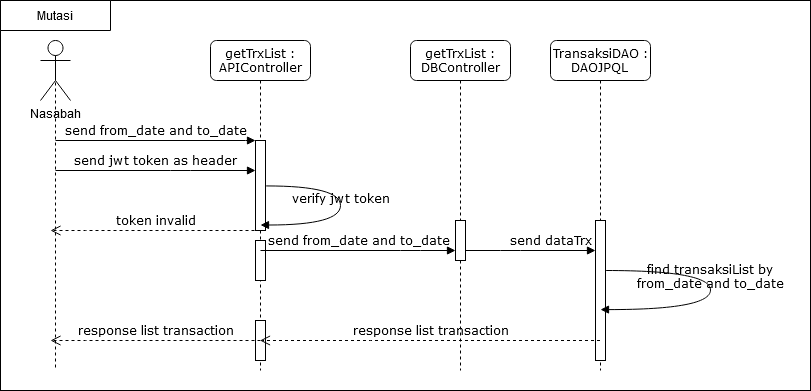

The diagram above was exported from draw.io. Its source (the exported page's mxGraphModel, read from the mxfile embedded in the PNG):
<mxGraphModel dx="910" dy="492" grid="1" gridSize="10" guides="1" tooltips="1" connect="1" arrows="1" fold="1" page="1" pageScale="1" pageWidth="1100" pageHeight="850" background="#ffffff" math="0" shadow="0">
  <root>
    <mxCell id="0" />
    <mxCell id="1" parent="0" />
    <mxCell id="2QrapC3OkkoddphqazAt-10" value="" style="rounded=0;whiteSpace=wrap;html=1;" vertex="1" parent="1">
      <mxGeometry x="100" y="40" width="810" height="390" as="geometry" />
    </mxCell>
    <mxCell id="7baba1c4bc27f4b0-2" value="&lt;div&gt;getTrxList : APIController &lt;/div&gt;" style="shape=umlLifeline;perimeter=lifelinePerimeter;whiteSpace=wrap;html=1;container=1;collapsible=0;recursiveResize=0;outlineConnect=0;rounded=1;shadow=0;comic=0;labelBackgroundColor=none;strokeWidth=1;fontFamily=Verdana;fontSize=12;align=center;" parent="1" vertex="1">
      <mxGeometry x="310" y="80" width="100" height="330" as="geometry" />
    </mxCell>
    <mxCell id="7baba1c4bc27f4b0-10" value="" style="html=1;points=[];perimeter=orthogonalPerimeter;rounded=0;shadow=0;comic=0;labelBackgroundColor=none;strokeWidth=1;fontFamily=Verdana;fontSize=12;align=center;" parent="7baba1c4bc27f4b0-2" vertex="1">
      <mxGeometry x="45" y="100" width="10" height="90" as="geometry" />
    </mxCell>
    <mxCell id="2QrapC3OkkoddphqazAt-7" value="" style="html=1;points=[];perimeter=orthogonalPerimeter;rounded=0;shadow=0;comic=0;labelBackgroundColor=none;strokeWidth=1;fontFamily=Verdana;fontSize=12;align=center;" vertex="1" parent="7baba1c4bc27f4b0-2">
      <mxGeometry x="45" y="280" width="10" height="40" as="geometry" />
    </mxCell>
    <mxCell id="2QrapC3OkkoddphqazAt-14" value="" style="html=1;points=[];perimeter=orthogonalPerimeter;rounded=0;shadow=0;comic=0;labelBackgroundColor=none;strokeWidth=1;fontFamily=Verdana;fontSize=12;align=center;" vertex="1" parent="7baba1c4bc27f4b0-2">
      <mxGeometry x="45" y="200" width="10" height="40" as="geometry" />
    </mxCell>
    <mxCell id="7baba1c4bc27f4b0-3" value="getTrxList : DBController" style="shape=umlLifeline;perimeter=lifelinePerimeter;whiteSpace=wrap;html=1;container=1;collapsible=0;recursiveResize=0;outlineConnect=0;rounded=1;shadow=0;comic=0;labelBackgroundColor=none;strokeWidth=1;fontFamily=Verdana;fontSize=12;align=center;" parent="1" vertex="1">
      <mxGeometry x="510" y="80" width="100" height="330" as="geometry" />
    </mxCell>
    <mxCell id="7baba1c4bc27f4b0-13" value="" style="html=1;points=[];perimeter=orthogonalPerimeter;rounded=0;shadow=0;comic=0;labelBackgroundColor=none;strokeWidth=1;fontFamily=Verdana;fontSize=12;align=center;" parent="7baba1c4bc27f4b0-3" vertex="1">
      <mxGeometry x="45" y="180" width="10" height="40" as="geometry" />
    </mxCell>
    <mxCell id="7baba1c4bc27f4b0-4" value="TransaksiDAO :&lt;div&gt;DAOJPQL&lt;br&gt;&lt;/div&gt;" style="shape=umlLifeline;perimeter=lifelinePerimeter;whiteSpace=wrap;html=1;container=1;collapsible=0;recursiveResize=0;outlineConnect=0;rounded=1;shadow=0;comic=0;labelBackgroundColor=none;strokeWidth=1;fontFamily=Verdana;fontSize=12;align=center;" parent="1" vertex="1">
      <mxGeometry x="650" y="80" width="100" height="330" as="geometry" />
    </mxCell>
    <mxCell id="7baba1c4bc27f4b0-16" value="" style="html=1;points=[];perimeter=orthogonalPerimeter;rounded=0;shadow=0;comic=0;labelBackgroundColor=none;strokeWidth=1;fontFamily=Verdana;fontSize=12;align=center;" parent="7baba1c4bc27f4b0-4" vertex="1">
      <mxGeometry x="45" y="180" width="10" height="140" as="geometry" />
    </mxCell>
    <mxCell id="7baba1c4bc27f4b0-17" value="send dataTrx" style="html=1;verticalAlign=bottom;endArrow=block;labelBackgroundColor=none;fontFamily=Verdana;fontSize=12;edgeStyle=elbowEdgeStyle;elbow=vertical;" parent="1" source="7baba1c4bc27f4b0-13" target="7baba1c4bc27f4b0-16" edge="1">
      <mxGeometry x="0.3077" relative="1" as="geometry">
        <mxPoint x="510" y="220" as="sourcePoint" />
        <Array as="points">
          <mxPoint x="610" y="290" />
          <mxPoint x="580" y="280" />
          <mxPoint x="550" y="270" />
          <mxPoint x="590" y="250" />
          <mxPoint x="360" y="230" />
          <mxPoint x="370" y="220" />
        </Array>
        <mxPoint as="offset" />
      </mxGeometry>
    </mxCell>
    <mxCell id="7baba1c4bc27f4b0-30" value="response list transaction" style="html=1;verticalAlign=bottom;endArrow=open;dashed=1;endSize=8;labelBackgroundColor=none;fontFamily=Verdana;fontSize=12;edgeStyle=elbowEdgeStyle;elbow=vertical;" parent="1" source="7baba1c4bc27f4b0-4" target="7baba1c4bc27f4b0-2" edge="1">
      <mxGeometry relative="1" as="geometry">
        <mxPoint x="455" y="380" as="targetPoint" />
        <Array as="points">
          <mxPoint x="480" y="380" />
          <mxPoint x="460" y="370" />
          <mxPoint x="270" y="380" />
          <mxPoint x="510" y="410" />
          <mxPoint x="570" y="410" />
        </Array>
        <mxPoint x="580" y="410" as="sourcePoint" />
      </mxGeometry>
    </mxCell>
    <mxCell id="7baba1c4bc27f4b0-11" value="send from_date and to_date" style="html=1;verticalAlign=bottom;endArrow=block;entryX=0;entryY=0;labelBackgroundColor=none;fontFamily=Verdana;fontSize=12;edgeStyle=elbowEdgeStyle;elbow=vertical;" parent="1" target="7baba1c4bc27f4b0-10" edge="1">
      <mxGeometry relative="1" as="geometry">
        <mxPoint x="155" y="180" as="sourcePoint" />
      </mxGeometry>
    </mxCell>
    <mxCell id="7baba1c4bc27f4b0-14" value="send from_date and to_date" style="html=1;verticalAlign=bottom;endArrow=block;labelBackgroundColor=none;fontFamily=Verdana;fontSize=12;edgeStyle=elbowEdgeStyle;elbow=vertical;" parent="1" target="7baba1c4bc27f4b0-13" edge="1">
      <mxGeometry relative="1" as="geometry">
        <mxPoint x="360" y="290" as="sourcePoint" />
        <mxPoint x="515" y="280" as="targetPoint" />
        <Array as="points">
          <mxPoint x="510" y="290" />
          <mxPoint x="460" y="280" />
          <mxPoint x="480" y="250" />
        </Array>
      </mxGeometry>
    </mxCell>
    <mxCell id="7baba1c4bc27f4b0-36" value="&lt;div&gt;find transaksiList by &lt;br&gt;&lt;/div&gt;&lt;div&gt;from_date and to_date&lt;/div&gt;" style="html=1;verticalAlign=bottom;endArrow=block;labelBackgroundColor=none;fontFamily=Verdana;fontSize=12;elbow=vertical;edgeStyle=orthogonalEdgeStyle;curved=1;exitX=1.066;exitY=0.713;exitPerimeter=0;" parent="1" edge="1">
      <mxGeometry relative="1" as="geometry">
        <mxPoint x="705.6600000000001" y="310.0100000000001" as="sourcePoint" />
        <mxPoint x="700" y="349.1" as="targetPoint" />
        <Array as="points">
          <mxPoint x="810" y="310" />
          <mxPoint x="810" y="349" />
        </Array>
      </mxGeometry>
    </mxCell>
    <mxCell id="2QrapC3OkkoddphqazAt-2" style="edgeStyle=orthogonalEdgeStyle;rounded=0;orthogonalLoop=1;jettySize=auto;html=1;exitX=0.5;exitY=0.5;exitDx=0;exitDy=0;exitPerimeter=0;dashed=1;endArrow=none;endFill=0;" edge="1" parent="1" source="2QrapC3OkkoddphqazAt-1">
      <mxGeometry relative="1" as="geometry">
        <mxPoint x="155" y="410" as="targetPoint" />
        <Array as="points">
          <mxPoint x="155" y="390" />
          <mxPoint x="155" y="390" />
        </Array>
      </mxGeometry>
    </mxCell>
    <mxCell id="2QrapC3OkkoddphqazAt-1" value="Nasabah" style="shape=umlActor;verticalLabelPosition=bottom;verticalAlign=top;html=1;outlineConnect=0;" vertex="1" parent="1">
      <mxGeometry x="140" y="80" width="30" height="60" as="geometry" />
    </mxCell>
    <mxCell id="2QrapC3OkkoddphqazAt-3" value="send jwt token as header" style="html=1;verticalAlign=bottom;endArrow=block;labelBackgroundColor=none;fontFamily=Verdana;fontSize=12;edgeStyle=elbowEdgeStyle;elbow=vertical;" edge="1" parent="1" target="7baba1c4bc27f4b0-10">
      <mxGeometry relative="1" as="geometry">
        <mxPoint x="155" y="210" as="sourcePoint" />
        <mxPoint x="285" y="270" as="targetPoint" />
        <Array as="points">
          <mxPoint x="280" y="210" />
          <mxPoint x="300" y="220" />
        </Array>
      </mxGeometry>
    </mxCell>
    <mxCell id="2QrapC3OkkoddphqazAt-9" value="response list transaction" style="html=1;verticalAlign=bottom;endArrow=open;dashed=1;endSize=8;labelBackgroundColor=none;fontFamily=Verdana;fontSize=12;edgeStyle=elbowEdgeStyle;elbow=vertical;exitX=0.5;exitY=0.5;exitDx=0;exitDy=0;exitPerimeter=0;" edge="1" parent="1" source="2QrapC3OkkoddphqazAt-7">
      <mxGeometry relative="1" as="geometry">
        <mxPoint x="150" y="380" as="targetPoint" />
        <Array as="points">
          <mxPoint x="175" y="380" />
          <mxPoint x="155" y="370" />
          <mxPoint x="-35" y="380" />
          <mxPoint x="205" y="410" />
          <mxPoint x="265" y="410" />
        </Array>
        <mxPoint x="290" y="380" as="sourcePoint" />
      </mxGeometry>
    </mxCell>
    <mxCell id="2QrapC3OkkoddphqazAt-11" value="Mutasi" style="shape=card;whiteSpace=wrap;html=1;size=0;rotation=0;" vertex="1" parent="1">
      <mxGeometry x="100" y="40" width="110" height="30" as="geometry" />
    </mxCell>
    <mxCell id="2QrapC3OkkoddphqazAt-12" value="verify jwt token" style="html=1;verticalAlign=bottom;endArrow=block;labelBackgroundColor=none;fontFamily=Verdana;fontSize=12;elbow=vertical;edgeStyle=orthogonalEdgeStyle;curved=1;exitX=1.066;exitY=0.713;exitPerimeter=0;" edge="1" parent="1">
      <mxGeometry relative="1" as="geometry">
        <mxPoint x="365.6600000000001" y="225.4300000000001" as="sourcePoint" />
        <mxPoint x="360" y="264.52000000000004" as="targetPoint" />
        <Array as="points">
          <mxPoint x="440" y="225.42" />
          <mxPoint x="440" y="264.42" />
        </Array>
      </mxGeometry>
    </mxCell>
    <mxCell id="2QrapC3OkkoddphqazAt-13" value="token invalid" style="html=1;verticalAlign=bottom;endArrow=open;dashed=1;endSize=8;labelBackgroundColor=none;fontFamily=Verdana;fontSize=12;edgeStyle=elbowEdgeStyle;elbow=vertical;exitX=0.5;exitY=0.5;exitDx=0;exitDy=0;exitPerimeter=0;" edge="1" parent="1">
      <mxGeometry relative="1" as="geometry">
        <mxPoint x="150" y="270" as="targetPoint" />
        <Array as="points">
          <mxPoint x="175" y="270" />
          <mxPoint x="155" y="260" />
          <mxPoint x="-35" y="270" />
          <mxPoint x="205" y="300" />
          <mxPoint x="265" y="300" />
        </Array>
        <mxPoint x="360" y="270" as="sourcePoint" />
      </mxGeometry>
    </mxCell>
  </root>
</mxGraphModel>